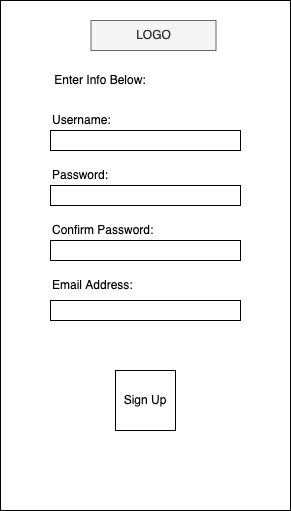

The diagram above was exported from draw.io. Its source (the exported page's mxGraphModel, read from the mxfile embedded in the PNG):
<mxGraphModel dx="786" dy="456" grid="1" gridSize="10" guides="1" tooltips="1" connect="1" arrows="1" fold="1" page="1" pageScale="1" pageWidth="850" pageHeight="1100" math="0" shadow="0">
  <root>
    <mxCell id="Dcdx3q_Vn7554AkI13fJ-0" />
    <mxCell id="Dcdx3q_Vn7554AkI13fJ-1" parent="Dcdx3q_Vn7554AkI13fJ-0" />
    <mxCell id="X6TKt2aiFKjtbjfRhL1p-0" value="" style="rounded=0;whiteSpace=wrap;html=1;" parent="Dcdx3q_Vn7554AkI13fJ-1" vertex="1">
      <mxGeometry x="40" y="40" width="290" height="510" as="geometry" />
    </mxCell>
    <mxCell id="X6TKt2aiFKjtbjfRhL1p-1" value="LOGO" style="rounded=0;whiteSpace=wrap;html=1;fillColor=#f5f5f5;strokeColor=#666666;fontColor=#333333;" parent="Dcdx3q_Vn7554AkI13fJ-1" vertex="1">
      <mxGeometry x="130.5" y="60" width="125" height="30" as="geometry" />
    </mxCell>
    <mxCell id="X6TKt2aiFKjtbjfRhL1p-2" value="Enter Info Below:" style="text;html=1;strokeColor=none;fillColor=none;align=center;verticalAlign=middle;whiteSpace=wrap;rounded=0;" parent="Dcdx3q_Vn7554AkI13fJ-1" vertex="1">
      <mxGeometry x="70" y="110" width="140" height="20" as="geometry" />
    </mxCell>
    <mxCell id="X6TKt2aiFKjtbjfRhL1p-8" value="Sign Up" style="rounded=0;whiteSpace=wrap;html=1;" parent="Dcdx3q_Vn7554AkI13fJ-1" vertex="1">
      <mxGeometry x="155" y="410" width="60" height="60" as="geometry" />
    </mxCell>
    <mxCell id="zHG5UPgxwr36ircFZE74-0" value="" style="rounded=0;whiteSpace=wrap;html=1;" parent="Dcdx3q_Vn7554AkI13fJ-1" vertex="1">
      <mxGeometry x="90" y="170" width="190" height="20" as="geometry" />
    </mxCell>
    <mxCell id="zHG5UPgxwr36ircFZE74-1" value="" style="rounded=0;whiteSpace=wrap;html=1;" parent="Dcdx3q_Vn7554AkI13fJ-1" vertex="1">
      <mxGeometry x="90" y="225" width="190" height="20" as="geometry" />
    </mxCell>
    <mxCell id="zHG5UPgxwr36ircFZE74-2" value="Username:" style="text;html=1;strokeColor=none;fillColor=none;align=left;verticalAlign=middle;whiteSpace=wrap;rounded=0;" parent="Dcdx3q_Vn7554AkI13fJ-1" vertex="1">
      <mxGeometry x="90" y="150" width="65.5" height="20" as="geometry" />
    </mxCell>
    <mxCell id="zHG5UPgxwr36ircFZE74-3" value="Password:" style="text;html=1;strokeColor=none;fillColor=none;align=left;verticalAlign=middle;whiteSpace=wrap;rounded=0;" parent="Dcdx3q_Vn7554AkI13fJ-1" vertex="1">
      <mxGeometry x="90" y="205" width="65.5" height="20" as="geometry" />
    </mxCell>
    <mxCell id="zHG5UPgxwr36ircFZE74-6" value="" style="rounded=0;whiteSpace=wrap;html=1;" parent="Dcdx3q_Vn7554AkI13fJ-1" vertex="1">
      <mxGeometry x="90" y="280" width="190" height="20" as="geometry" />
    </mxCell>
    <mxCell id="zHG5UPgxwr36ircFZE74-7" value="Confirm Password:" style="text;html=1;strokeColor=none;fillColor=none;align=left;verticalAlign=middle;whiteSpace=wrap;rounded=0;" parent="Dcdx3q_Vn7554AkI13fJ-1" vertex="1">
      <mxGeometry x="90" y="260" width="120" height="20" as="geometry" />
    </mxCell>
    <mxCell id="5nEYBYG0OBtoVVkv6iW2-1" value="" style="rounded=0;whiteSpace=wrap;html=1;" parent="Dcdx3q_Vn7554AkI13fJ-1" vertex="1">
      <mxGeometry x="90" y="340" width="190" height="20" as="geometry" />
    </mxCell>
    <mxCell id="5nEYBYG0OBtoVVkv6iW2-2" value="Email Address:" style="text;html=1;strokeColor=none;fillColor=none;align=left;verticalAlign=middle;whiteSpace=wrap;rounded=0;" parent="Dcdx3q_Vn7554AkI13fJ-1" vertex="1">
      <mxGeometry x="90" y="315" width="120" height="20" as="geometry" />
    </mxCell>
  </root>
</mxGraphModel>